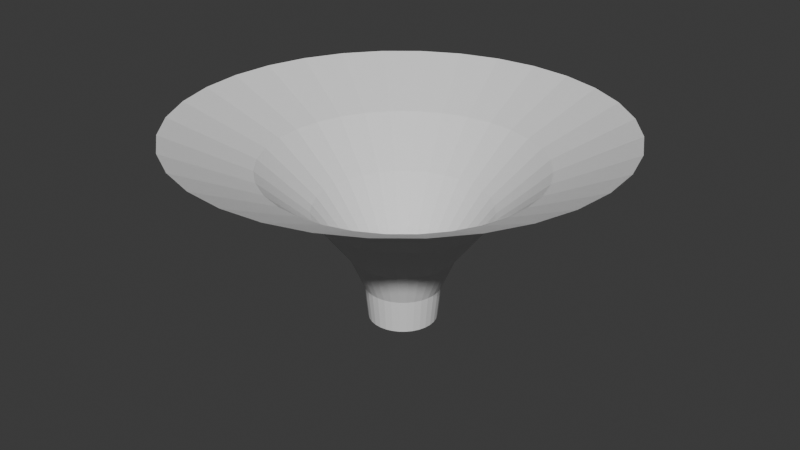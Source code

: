 # Source: mesh_edit.blend  (saved by Blender 4.0.36; exported with 4.5.12 LTS)
import bpy
from mathutils import Matrix  # noqa: F401  (used for matrix-valued properties, if any)

bpy.ops.wm.read_factory_settings(use_empty=True)
scene = bpy.context.scene
scene.name = 'Scene'

# ---- collections
col_collection = bpy.data.collections.new('Collection'); scene.collection.children.link(col_collection)

# ---- world
world_world = bpy.data.worlds.new('World'); scene.world = world_world
world_world.use_nodes = True; world_world.node_tree.nodes.clear()
_N = world_world.node_tree.nodes; _L = world_world.node_tree.links
n0 = _N.new('ShaderNodeOutputWorld'); n0.name = 'World Output'; n0.location = (300, 300)
n1 = _N.new('ShaderNodeBackground'); n1.name = 'Background'; n1.location = (10, 300)
n1.inputs[0].default_value = (0.05088, 0.05088, 0.05088, 1.0)
_L.new(n1.outputs[0], n0.inputs[0])
n0.is_active_output = True
world_world.color = (0.05088, 0.05088, 0.05088)
world_world.use_sun_shadow = False
world_world.sun_shadow_jitter_overblur = 0.0

# ---- meshes
me_cylinder = bpy.data.meshes.new('Cylinder')
me_cylinder.from_pydata([(7.031e-09, 0.4193, 0.0), (0.002055, 2.615, 2.456), (0.0818, 0.4112, 0.0), (0.5238, 2.564, 2.456), (0.1605, 0.3874, 0.0), (1.025, 2.412, 2.456), (0.233, 0.3486, 0.0), (1.488, 2.165, 2.456), (0.2965, 0.2965, 0.0), (1.893, 1.832, 2.456), (0.3486, 0.233, 0.0), (2.226, 1.427, 2.456), (0.3874, 0.1605, 0.0), (2.473, 0.9646, 2.456), (0.4112, 0.0818, 0.0), (2.625, 0.4629, 2.456), (0.4193, 8.653e-09, 0.0), (2.676, -0.05884, 2.456), (0.4112, -0.0818, 0.0), (2.625, -0.5806, 2.456), (0.3874, -0.1605, 0.0), (2.473, -1.082, 2.456), (0.3486, -0.233, 0.0), (2.226, -1.545, 2.456), (0.2965, -0.2965, 0.0), (1.893, -1.95, 2.456), (0.233, -0.3486, 0.0), (1.488, -2.282, 2.456), (0.1605, -0.3874, 0.0), (1.025, -2.53, 2.456), (0.0818, -0.4112, 0.0), (0.5238, -2.682, 2.456), (7.031e-09, -0.4193, 0.0), (0.002055, -2.733, 2.456), (-0.0818, -0.4112, 0.0), (-0.5197, -2.682, 2.456), (-0.1605, -0.3874, 0.0), (-1.021, -2.53, 2.456), (-0.233, -0.3486, 0.0), (-1.484, -2.282, 2.456), (-0.2965, -0.2965, 0.0), (-1.889, -1.95, 2.456), (-0.3486, -0.233, 0.0), (-2.222, -1.545, 2.456), (-0.3874, -0.1605, 0.0), (-2.469, -1.082, 2.456), (-0.4112, -0.0818, 0.0), (-2.621, -0.5806, 2.456), (-0.4193, 8.653e-09, 0.0), (-2.672, -0.05884, 2.456), (-0.4112, 0.0818, 0.0), (-2.621, 0.4629, 2.456), (-0.3874, 0.1605, 0.0), (-2.469, 0.9646, 2.456), (-0.3486, 0.233, 0.0), (-2.222, 1.427, 2.456), (-0.2965, 0.2965, 0.0), (-1.889, 1.832, 2.456), (-0.233, 0.3486, 0.0), (-1.484, 2.165, 2.456), (-0.1605, 0.3874, 0.0), (-1.021, 2.412, 2.456), (-0.0818, 0.4112, 0.0), (-0.5197, 2.564, 2.456), (2.704e-09, 0.4621, 0.4231), (4.228e-09, 0.6508, 0.8561), (-9.133e-10, 1.075, 1.411), (-8.413e-09, 1.695, 1.965), (0.3307, 1.662, 1.965), (0.2098, 1.055, 1.411), (0.127, 0.6383, 0.8561), (0.09016, 0.4532, 0.4231), (0.6486, 1.566, 1.965), (0.4116, 0.9936, 1.411), (0.249, 0.6012, 0.8561), (0.1768, 0.4269, 0.4231), (0.9416, 1.409, 1.965), (0.5975, 0.8942, 1.411), (0.3615, 0.5411, 0.8561), (0.2567, 0.3842, 0.4231), (1.198, 1.198, 1.965), (0.7604, 0.7604, 1.411), (0.4602, 0.4602, 0.8561), (0.3268, 0.3268, 0.4231), (1.409, 0.9416, 1.965), (0.8942, 0.5975, 1.411), (0.5411, 0.3615, 0.8561), (0.3842, 0.2567, 0.4231), (1.566, 0.6486, 1.965), (0.9936, 0.4116, 1.411), (0.6012, 0.249, 0.8561), (0.4269, 0.1768, 0.4231), (1.662, 0.3307, 1.965), (1.055, 0.2098, 1.411), (0.6383, 0.127, 0.8561), (0.4532, 0.09016, 0.4231), (1.695, -1.016e-07, 1.965), (1.075, -9.233e-08, 1.411), (0.6508, -8.6e-08, 0.8561), (0.4621, -8.755e-08, 0.4231), (1.662, -0.3307, 1.965), (1.055, -0.2098, 1.411), (0.6383, -0.127, 0.8561), (0.4532, -0.09016, 0.4231), (1.566, -0.6486, 1.965), (0.9936, -0.4116, 1.411), (0.6012, -0.249, 0.8561), (0.4269, -0.1768, 0.4231), (1.409, -0.9416, 1.965), (0.8942, -0.5975, 1.411), (0.5411, -0.3615, 0.8561), (0.3842, -0.2567, 0.4231), (1.198, -1.198, 1.965), (0.7604, -0.7604, 1.411), (0.4602, -0.4602, 0.8561), (0.3268, -0.3268, 0.4231), (0.9416, -1.409, 1.965), (0.5975, -0.8942, 1.411), (0.3615, -0.5411, 0.8561), (0.2567, -0.3842, 0.4231), (0.6486, -1.566, 1.965), (0.4116, -0.9936, 1.411), (0.249, -0.6012, 0.8561), (0.1768, -0.4269, 0.4231), (0.3307, -1.662, 1.965), (0.2098, -1.055, 1.411), (0.127, -0.6383, 0.8561), (0.09016, -0.4532, 0.4231), (-8.413e-09, -1.695, 1.965), (-9.133e-10, -1.075, 1.411), (4.228e-09, -0.6508, 0.8561), (2.704e-09, -0.4621, 0.4231), (-0.3307, -1.662, 1.965), (-0.2098, -1.055, 1.411), (-0.127, -0.6383, 0.8561), (-0.09016, -0.4532, 0.4231), (-0.6486, -1.566, 1.965), (-0.4116, -0.9936, 1.411), (-0.249, -0.6012, 0.8561), (-0.1768, -0.4269, 0.4231), (-0.9416, -1.409, 1.965), (-0.5975, -0.8942, 1.411), (-0.3615, -0.5411, 0.8561), (-0.2567, -0.3842, 0.4231), (-1.198, -1.198, 1.965), (-0.7604, -0.7604, 1.411), (-0.4602, -0.4602, 0.8561), (-0.3268, -0.3268, 0.4231), (-1.409, -0.9416, 1.965), (-0.8942, -0.5975, 1.411), (-0.5411, -0.3615, 0.8561), (-0.3842, -0.2567, 0.4231), (-1.566, -0.6486, 1.965), (-0.9936, -0.4116, 1.411), (-0.6012, -0.249, 0.8561), (-0.4269, -0.1768, 0.4231), (-1.662, -0.3307, 1.965), (-1.055, -0.2098, 1.411), (-0.6383, -0.127, 0.8561), (-0.4532, -0.09016, 0.4231), (-1.695, -1.016e-07, 1.965), (-1.075, -9.233e-08, 1.411), (-0.6508, -8.6e-08, 0.8561), (-0.4621, -8.755e-08, 0.4231), (-1.662, 0.3307, 1.965), (-1.055, 0.2098, 1.411), (-0.6383, 0.127, 0.8561), (-0.4532, 0.09016, 0.4231), (-1.566, 0.6486, 1.965), (-0.9936, 0.4116, 1.411), (-0.6012, 0.249, 0.8561), (-0.4269, 0.1768, 0.4231), (-1.409, 0.9416, 1.965), (-0.8942, 0.5975, 1.411), (-0.5411, 0.3615, 0.8561), (-0.3842, 0.2567, 0.4231), (-1.198, 1.198, 1.965), (-0.7604, 0.7604, 1.411), (-0.4602, 0.4602, 0.8561), (-0.3268, 0.3268, 0.4231), (-0.9416, 1.409, 1.965), (-0.5975, 0.8942, 1.411), (-0.3615, 0.5411, 0.8561), (-0.2567, 0.3842, 0.4231), (-0.6486, 1.566, 1.965), (-0.4116, 0.9936, 1.411), (-0.249, 0.6012, 0.8561), (-0.1768, 0.4269, 0.4231), (-0.3307, 1.662, 1.965), (-0.2098, 1.055, 1.411), (-0.127, 0.6383, 0.8561), (-0.09016, 0.4532, 0.4231)], [], [(67, 1, 3, 68), (68, 3, 5, 72), (72, 5, 7, 76), (76, 7, 9, 80), (80, 9, 11, 84), (84, 11, 13, 88), (88, 13, 15, 92), (92, 15, 17, 96), (96, 17, 19, 100), (100, 19, 21, 104), (104, 21, 23, 108), (108, 23, 25, 112), (112, 25, 27, 116), (116, 27, 29, 120), (120, 29, 31, 124), (124, 31, 33, 128), (128, 33, 35, 132), (132, 35, 37, 136), (136, 37, 39, 140), (140, 39, 41, 144), (144, 41, 43, 148), (148, 43, 45, 152), (152, 45, 47, 156), (156, 47, 49, 160), (160, 49, 51, 164), (164, 51, 53, 168), (168, 53, 55, 172), (172, 55, 57, 176), (176, 57, 59, 180), (180, 59, 61, 184), (184, 61, 63, 188), (188, 63, 1, 67), (62, 191, 64, 0), (191, 190, 65, 64), (190, 189, 66, 65), (189, 188, 67, 66), (60, 187, 191, 62), (187, 186, 190, 191), (186, 185, 189, 190), (185, 184, 188, 189), (58, 183, 187, 60), (183, 182, 186, 187), (182, 181, 185, 186), (181, 180, 184, 185), (56, 179, 183, 58), (179, 178, 182, 183), (178, 177, 181, 182), (177, 176, 180, 181), (54, 175, 179, 56), (175, 174, 178, 179), (174, 173, 177, 178), (173, 172, 176, 177), (52, 171, 175, 54), (171, 170, 174, 175), (170, 169, 173, 174), (169, 168, 172, 173), (50, 167, 171, 52), (167, 166, 170, 171), (166, 165, 169, 170), (165, 164, 168, 169), (48, 163, 167, 50), (163, 162, 166, 167), (162, 161, 165, 166), (161, 160, 164, 165), (46, 159, 163, 48), (159, 158, 162, 163), (158, 157, 161, 162), (157, 156, 160, 161), (44, 155, 159, 46), (155, 154, 158, 159), (154, 153, 157, 158), (153, 152, 156, 157), (42, 151, 155, 44), (151, 150, 154, 155), (150, 149, 153, 154), (149, 148, 152, 153), (40, 147, 151, 42), (147, 146, 150, 151), (146, 145, 149, 150), (145, 144, 148, 149), (38, 143, 147, 40), (143, 142, 146, 147), (142, 141, 145, 146), (141, 140, 144, 145), (36, 139, 143, 38), (139, 138, 142, 143), (138, 137, 141, 142), (137, 136, 140, 141), (34, 135, 139, 36), (135, 134, 138, 139), (134, 133, 137, 138), (133, 132, 136, 137), (32, 131, 135, 34), (131, 130, 134, 135), (130, 129, 133, 134), (129, 128, 132, 133), (30, 127, 131, 32), (127, 126, 130, 131), (126, 125, 129, 130), (125, 124, 128, 129), (28, 123, 127, 30), (123, 122, 126, 127), (122, 121, 125, 126), (121, 120, 124, 125), (26, 119, 123, 28), (119, 118, 122, 123), (118, 117, 121, 122), (117, 116, 120, 121), (24, 115, 119, 26), (115, 114, 118, 119), (114, 113, 117, 118), (113, 112, 116, 117), (22, 111, 115, 24), (111, 110, 114, 115), (110, 109, 113, 114), (109, 108, 112, 113), (20, 107, 111, 22), (107, 106, 110, 111), (106, 105, 109, 110), (105, 104, 108, 109), (18, 103, 107, 20), (103, 102, 106, 107), (102, 101, 105, 106), (101, 100, 104, 105), (16, 99, 103, 18), (99, 98, 102, 103), (98, 97, 101, 102), (97, 96, 100, 101), (14, 95, 99, 16), (95, 94, 98, 99), (94, 93, 97, 98), (93, 92, 96, 97), (12, 91, 95, 14), (91, 90, 94, 95), (90, 89, 93, 94), (89, 88, 92, 93), (10, 87, 91, 12), (87, 86, 90, 91), (86, 85, 89, 90), (85, 84, 88, 89), (8, 83, 87, 10), (83, 82, 86, 87), (82, 81, 85, 86), (81, 80, 84, 85), (6, 79, 83, 8), (79, 78, 82, 83), (78, 77, 81, 82), (77, 76, 80, 81), (4, 75, 79, 6), (75, 74, 78, 79), (74, 73, 77, 78), (73, 72, 76, 77), (2, 71, 75, 4), (71, 70, 74, 75), (70, 69, 73, 74), (69, 68, 72, 73), (0, 64, 71, 2), (64, 65, 70, 71), (65, 66, 69, 70), (66, 67, 68, 69)])
_uv = me_cylinder.uv_layers.new(name='UVMap')
_uv.uv.foreach_set('vector', [0.5, 0.1257, 0.5, 1.788e-07, 0.4005, 0.0, 0.4255, 0.1257, 0.4255, 0.1257, 0.4005, 0.0, 0.2929, 5.96e-08, 0.345, 0.1257, 0.345, 0.1257, 0.2929, 5.96e-08, 0.1659, -2.98e-08, 0.2499, 0.1257, 0.2499, 0.1257, 0.1659, -2.98e-08, 1.49e-07, 1.49e-07, 0.1257, 0.1257, 0.1257, 0.1257, 1.49e-07, 1.49e-07, -2.98e-08, 0.1659, 0.1257, 0.2499, 0.1257, 0.2499, -2.98e-08, 0.1659, 5.96e-08, 0.2929, 0.1257, 0.345, 0.1257, 0.345, 5.96e-08, 0.2929, 5.96e-08, 0.4005, 0.1257, 0.4255, 0.1257, 0.4255, 5.96e-08, 0.4005, 1.788e-07, 0.5, 0.1257, 0.5, 0.1257, 0.5, 1.788e-07, 0.5, 0.0, 0.5995, 0.1257, 0.5745, 0.1257, 0.5745, 0.0, 0.5995, 5.96e-08, 0.7071, 0.1257, 0.655, 0.1257, 0.655, 5.96e-08, 0.7071, -2.98e-08, 0.8341, 0.1257, 0.7501, 0.1257, 0.7501, -2.98e-08, 0.8341, 5.96e-08, 1.0, 0.1257, 0.8743, 0.1257, 0.8743, 5.96e-08, 1.0, 0.1659, 1.0, 0.2499, 0.8743, 0.2499, 0.8743, 0.1659, 1.0, 0.2929, 1.0, 0.345, 0.8743, 0.345, 0.8743, 0.2929, 1.0, 0.4005, 1.0, 0.4255, 0.8743, 0.4255, 0.8743, 0.4005, 1.0, 0.5, 1.0, 0.5, 0.8743, 0.5, 0.8743, 0.5, 1.0, 0.5995, 1.0, 0.5745, 0.8743, 0.5745, 0.8743, 0.5995, 1.0, 0.7071, 1.0, 0.655, 0.8743, 0.655, 0.8743, 0.7071, 1.0, 0.8341, 1.0, 0.7501, 0.8743, 0.7501, 0.8743, 0.8341, 1.0, 1.0, 1.0, 0.8743, 0.8743, 0.8743, 0.8743, 1.0, 1.0, 1.0, 0.8341, 0.8743, 0.7501, 0.8743, 0.7501, 1.0, 0.8341, 1.0, 0.7071, 0.8743, 0.655, 0.8743, 0.655, 1.0, 0.7071, 1.0, 0.5995, 0.8743, 0.5745, 0.8743, 0.5745, 1.0, 0.5995, 1.0, 0.5, 0.8743, 0.5, 0.8743, 0.5, 1.0, 0.5, 1.0, 0.4005, 0.8743, 0.4255, 0.8743, 0.4255, 1.0, 0.4005, 1.0, 0.2929, 0.8743, 0.345, 0.8743, 0.345, 1.0, 0.2929, 1.0, 0.1659, 0.8743, 0.2499, 0.8743, 0.2499, 1.0, 0.1659, 1.0, 5.96e-08, 0.8743, 0.1257, 0.8743, 0.1257, 1.0, 5.96e-08, 0.8341, 2.98e-08, 0.7501, 0.1257, 0.7501, 0.1257, 0.8341, 2.98e-08, 0.7071, 0.0, 0.655, 0.1257, 0.655, 0.1257, 0.7071, 0.0, 0.5995, 0.0, 0.5745, 0.1257, 0.5745, 0.1257, 0.5995, 0.0, 0.5, 1.788e-07, 0.5, 0.1257, 0.5, 0.5, 0.5174, 0.4126, 0.5, 0.4126, 0.5, 0.5, 0.5174, 0.4126, 0.5339, 0.3296, 0.5, 0.3296, 0.5, 0.4126, 0.5339, 0.3296, 0.5534, 0.2314, 0.5, 0.2314, 0.5, 0.3296, 0.5534, 0.2314, 0.5745, 0.1257, 0.5, 0.1257, 0.5, 0.2314, 0.5, 0.5, 0.5362, 0.4126, 0.5174, 0.4126, 0.5, 0.5, 0.5362, 0.4126, 0.5706, 0.3296, 0.5339, 0.3296, 0.5174, 0.4126, 0.5706, 0.3296, 0.6113, 0.2314, 0.5534, 0.2314, 0.5339, 0.3296, 0.6113, 0.2314, 0.655, 0.1257, 0.5745, 0.1257, 0.5534, 0.2314, 0.5, 0.5, 0.5584, 0.4126, 0.5362, 0.4126, 0.5, 0.5, 0.5584, 0.4126, 0.6139, 0.3296, 0.5706, 0.3296, 0.5362, 0.4126, 0.6139, 0.3296, 0.6795, 0.2314, 0.6113, 0.2314, 0.5706, 0.3296, 0.6795, 0.2314, 0.7501, 0.1257, 0.655, 0.1257, 0.6113, 0.2314, 0.5, 0.5, 0.5874, 0.4126, 0.5584, 0.4126, 0.5, 0.5, 0.5874, 0.4126, 0.6704, 0.3296, 0.6139, 0.3296, 0.5584, 0.4126, 0.6704, 0.3296, 0.7686, 0.2314, 0.6795, 0.2314, 0.6139, 0.3296, 0.7686, 0.2314, 0.8743, 0.1257, 0.7501, 0.1257, 0.6795, 0.2314, 0.5, 0.5, 0.5874, 0.4416, 0.5874, 0.4126, 0.5, 0.5, 0.5874, 0.4416, 0.6704, 0.3861, 0.6704, 0.3296, 0.5874, 0.4126, 0.6704, 0.3861, 0.7686, 0.3205, 0.7686, 0.2314, 0.6704, 0.3296, 0.7686, 0.3205, 0.8743, 0.2499, 0.8743, 0.1257, 0.7686, 0.2314, 0.5, 0.5, 0.5874, 0.4638, 0.5874, 0.4416, 0.5, 0.5, 0.5874, 0.4638, 0.6704, 0.4294, 0.6704, 0.3861, 0.5874, 0.4416, 0.6704, 0.4294, 0.7686, 0.3887, 0.7686, 0.3205, 0.6704, 0.3861, 0.7686, 0.3887, 0.8743, 0.345, 0.8743, 0.2499, 0.7686, 0.3205, 0.5, 0.5, 0.5874, 0.4826, 0.5874, 0.4638, 0.5, 0.5, 0.5874, 0.4826, 0.6704, 0.4661, 0.6704, 0.4294, 0.5874, 0.4638, 0.6704, 0.4661, 0.7686, 0.4466, 0.7686, 0.3887, 0.6704, 0.4294, 0.7686, 0.4466, 0.8743, 0.4255, 0.8743, 0.345, 0.7686, 0.3887, 0.5, 0.5, 0.5874, 0.5, 0.5874, 0.4826, 0.5, 0.5, 0.5874, 0.5, 0.6704, 0.5, 0.6704, 0.4661, 0.5874, 0.4826, 0.6704, 0.5, 0.7686, 0.5, 0.7686, 0.4466, 0.6704, 0.4661, 0.7686, 0.5, 0.8743, 0.5, 0.8743, 0.4255, 0.7686, 0.4466, 0.5, 0.5, 0.5874, 0.5174, 0.5874, 0.5, 0.5, 0.5, 0.5874, 0.5174, 0.6704, 0.5339, 0.6704, 0.5, 0.5874, 0.5, 0.6704, 0.5339, 0.7686, 0.5534, 0.7686, 0.5, 0.6704, 0.5, 0.7686, 0.5534, 0.8743, 0.5745, 0.8743, 0.5, 0.7686, 0.5, 0.5, 0.5, 0.5874, 0.5362, 0.5874, 0.5174, 0.5, 0.5, 0.5874, 0.5362, 0.6704, 0.5706, 0.6704, 0.5339, 0.5874, 0.5174, 0.6704, 0.5706, 0.7686, 0.6113, 0.7686, 0.5534, 0.6704, 0.5339, 0.7686, 0.6113, 0.8743, 0.655, 0.8743, 0.5745, 0.7686, 0.5534, 0.5, 0.5, 0.5874, 0.5584, 0.5874, 0.5362, 0.5, 0.5, 0.5874, 0.5584, 0.6704, 0.6139, 0.6704, 0.5706, 0.5874, 0.5362, 0.6704, 0.6139, 0.7686, 0.6795, 0.7686, 0.6113, 0.6704, 0.5706, 0.7686, 0.6795, 0.8743, 0.7501, 0.8743, 0.655, 0.7686, 0.6113, 0.5, 0.5, 0.5874, 0.5874, 0.5874, 0.5584, 0.5, 0.5, 0.5874, 0.5874, 0.6704, 0.6704, 0.6704, 0.6139, 0.5874, 0.5584, 0.6704, 0.6704, 0.7686, 0.7686, 0.7686, 0.6795, 0.6704, 0.6139, 0.7686, 0.7686, 0.8743, 0.8743, 0.8743, 0.7501, 0.7686, 0.6795, 0.5, 0.5, 0.5584, 0.5874, 0.5874, 0.5874, 0.5, 0.5, 0.5584, 0.5874, 0.6139, 0.6704, 0.6704, 0.6704, 0.5874, 0.5874, 0.6139, 0.6704, 0.6795, 0.7686, 0.7686, 0.7686, 0.6704, 0.6704, 0.6795, 0.7686, 0.7501, 0.8743, 0.8743, 0.8743, 0.7686, 0.7686, 0.5, 0.5, 0.5362, 0.5874, 0.5584, 0.5874, 0.5, 0.5, 0.5362, 0.5874, 0.5706, 0.6704, 0.6139, 0.6704, 0.5584, 0.5874, 0.5706, 0.6704, 0.6113, 0.7686, 0.6795, 0.7686, 0.6139, 0.6704, 0.6113, 0.7686, 0.655, 0.8743, 0.7501, 0.8743, 0.6795, 0.7686, 0.5, 0.5, 0.5174, 0.5874, 0.5362, 0.5874, 0.5, 0.5, 0.5174, 0.5874, 0.5339, 0.6704, 0.5706, 0.6704, 0.5362, 0.5874, 0.5339, 0.6704, 0.5534, 0.7686, 0.6113, 0.7686, 0.5706, 0.6704, 0.5534, 0.7686, 0.5745, 0.8743, 0.655, 0.8743, 0.6113, 0.7686, 0.5, 0.5, 0.5, 0.5874, 0.5174, 0.5874, 0.5, 0.5, 0.5, 0.5874, 0.5, 0.6704, 0.5339, 0.6704, 0.5174, 0.5874, 0.5, 0.6704, 0.5, 0.7686, 0.5534, 0.7686, 0.5339, 0.6704, 0.5, 0.7686, 0.5, 0.8743, 0.5745, 0.8743, 0.5534, 0.7686, 0.5, 0.5, 0.4826, 0.5874, 0.5, 0.5874, 0.5, 0.5, 0.4826, 0.5874, 0.4661, 0.6704, 0.5, 0.6704, 0.5, 0.5874, 0.4661, 0.6704, 0.4466, 0.7686, 0.5, 0.7686, 0.5, 0.6704, 0.4466, 0.7686, 0.4255, 0.8743, 0.5, 0.8743, 0.5, 0.7686, 0.5, 0.5, 0.4638, 0.5874, 0.4826, 0.5874, 0.5, 0.5, 0.4638, 0.5874, 0.4294, 0.6704, 0.4661, 0.6704, 0.4826, 0.5874, 0.4294, 0.6704, 0.3887, 0.7686, 0.4466, 0.7686, 0.4661, 0.6704, 0.3887, 0.7686, 0.345, 0.8743, 0.4255, 0.8743, 0.4466, 0.7686, 0.5, 0.5, 0.4416, 0.5874, 0.4638, 0.5874, 0.5, 0.5, 0.4416, 0.5874, 0.3861, 0.6704, 0.4294, 0.6704, 0.4638, 0.5874, 0.3861, 0.6704, 0.3205, 0.7686, 0.3887, 0.7686, 0.4294, 0.6704, 0.3205, 0.7686, 0.2499, 0.8743, 0.345, 0.8743, 0.3887, 0.7686, 0.5, 0.5, 0.4126, 0.5874, 0.4416, 0.5874, 0.5, 0.5, 0.4126, 0.5874, 0.3296, 0.6704, 0.3861, 0.6704, 0.4416, 0.5874, 0.3296, 0.6704, 0.2314, 0.7686, 0.3205, 0.7686, 0.3861, 0.6704, 0.2314, 0.7686, 0.1257, 0.8743, 0.2499, 0.8743, 0.3205, 0.7686, 0.5, 0.5, 0.4126, 0.5584, 0.4126, 0.5874, 0.5, 0.5, 0.4126, 0.5584, 0.3296, 0.6139, 0.3296, 0.6704, 0.4126, 0.5874, 0.3296, 0.6139, 0.2314, 0.6795, 0.2314, 0.7686, 0.3296, 0.6704, 0.2314, 0.6795, 0.1257, 0.7501, 0.1257, 0.8743, 0.2314, 0.7686, 0.5, 0.5, 0.4126, 0.5362, 0.4126, 0.5584, 0.5, 0.5, 0.4126, 0.5362, 0.3296, 0.5706, 0.3296, 0.6139, 0.4126, 0.5584, 0.3296, 0.5706, 0.2314, 0.6113, 0.2314, 0.6795, 0.3296, 0.6139, 0.2314, 0.6113, 0.1257, 0.655, 0.1257, 0.7501, 0.2314, 0.6795, 0.5, 0.5, 0.4126, 0.5174, 0.4126, 0.5362, 0.5, 0.5, 0.4126, 0.5174, 0.3296, 0.5339, 0.3296, 0.5706, 0.4126, 0.5362, 0.3296, 0.5339, 0.2314, 0.5534, 0.2314, 0.6113, 0.3296, 0.5706, 0.2314, 0.5534, 0.1257, 0.5745, 0.1257, 0.655, 0.2314, 0.6113, 0.5, 0.5, 0.4126, 0.5, 0.4126, 0.5174, 0.5, 0.5, 0.4126, 0.5, 0.3296, 0.5, 0.3296, 0.5339, 0.4126, 0.5174, 0.3296, 0.5, 0.2314, 0.5, 0.2314, 0.5534, 0.3296, 0.5339, 0.2314, 0.5, 0.1257, 0.5, 0.1257, 0.5745, 0.2314, 0.5534, 0.5, 0.5, 0.4126, 0.4826, 0.4126, 0.5, 0.5, 0.5, 0.4126, 0.4826, 0.3296, 0.4661, 0.3296, 0.5, 0.4126, 0.5, 0.3296, 0.4661, 0.2314, 0.4466, 0.2314, 0.5, 0.3296, 0.5, 0.2314, 0.4466, 0.1257, 0.4255, 0.1257, 0.5, 0.2314, 0.5, 0.5, 0.5, 0.4126, 0.4638, 0.4126, 0.4826, 0.5, 0.5, 0.4126, 0.4638, 0.3296, 0.4294, 0.3296, 0.4661, 0.4126, 0.4826, 0.3296, 0.4294, 0.2314, 0.3887, 0.2314, 0.4466, 0.3296, 0.4661, 0.2314, 0.3887, 0.1257, 0.345, 0.1257, 0.4255, 0.2314, 0.4466, 0.5, 0.5, 0.4126, 0.4416, 0.4126, 0.4638, 0.5, 0.5, 0.4126, 0.4416, 0.3296, 0.3861, 0.3296, 0.4294, 0.4126, 0.4638, 0.3296, 0.3861, 0.2314, 0.3205, 0.2314, 0.3887, 0.3296, 0.4294, 0.2314, 0.3205, 0.1257, 0.2499, 0.1257, 0.345, 0.2314, 0.3887, 0.5, 0.5, 0.4126, 0.4126, 0.4126, 0.4416, 0.5, 0.5, 0.4126, 0.4126, 0.3296, 0.3296, 0.3296, 0.3861, 0.4126, 0.4416, 0.3296, 0.3296, 0.2314, 0.2314, 0.2314, 0.3205, 0.3296, 0.3861, 0.2314, 0.2314, 0.1257, 0.1257, 0.1257, 0.2499, 0.2314, 0.3205, 0.5, 0.5, 0.4416, 0.4126, 0.4126, 0.4126, 0.5, 0.5, 0.4416, 0.4126, 0.3861, 0.3296, 0.3296, 0.3296, 0.4126, 0.4126, 0.3861, 0.3296, 0.3205, 0.2314, 0.2314, 0.2314, 0.3296, 0.3296, 0.3205, 0.2314, 0.2499, 0.1257, 0.1257, 0.1257, 0.2314, 0.2314, 0.5, 0.5, 0.4638, 0.4126, 0.4416, 0.4126, 0.5, 0.5, 0.4638, 0.4126, 0.4294, 0.3296, 0.3861, 0.3296, 0.4416, 0.4126, 0.4294, 0.3296, 0.3887, 0.2314, 0.3205, 0.2314, 0.3861, 0.3296, 0.3887, 0.2314, 0.345, 0.1257, 0.2499, 0.1257, 0.3205, 0.2314, 0.5, 0.5, 0.4826, 0.4126, 0.4638, 0.4126, 0.5, 0.5, 0.4826, 0.4126, 0.4661, 0.3296, 0.4294, 0.3296, 0.4638, 0.4126, 0.4661, 0.3296, 0.4466, 0.2314, 0.3887, 0.2314, 0.4294, 0.3296, 0.4466, 0.2314, 0.4255, 0.1257, 0.345, 0.1257, 0.3887, 0.2314, 0.5, 0.5, 0.5, 0.4126, 0.4826, 0.4126, 0.5, 0.5, 0.5, 0.4126, 0.5, 0.3296, 0.4661, 0.3296, 0.4826, 0.4126, 0.5, 0.3296, 0.5, 0.2314, 0.4466, 0.2314, 0.4661, 0.3296, 0.5, 0.2314, 0.5, 0.1257, 0.4255, 0.1257, 0.4466, 0.2314])
me_cylinder.update()

# ---- objects
ob_cone = bpy.data.objects.new('cone', me_cylinder)

# ---- transforms, parenting, visibility, modifiers, constraints
ob_cone.location = (3.489e-15, 3.991e-08, 0.00648)
ob_cone.scale = (0.5, 0.5, 0.5)

# ---- collection membership
col_collection.objects.link(ob_cone)

# ---- scene / render settings (as saved in the file)
scene.frame_start = 1; scene.frame_end = 250; scene.frame_set(1)
scene.render.engine = 'BLENDER_EEVEE_NEXT'
scene.cycles.sampling_pattern = 'TABULATED_SOBOL'
bpy.context.view_layer.update()

# ---- added for rendering (the .blend has no active camera and no usable light): camera, sun
cam_auto = bpy.data.cameras.new('AutoCamera')
cam_auto.lens = 50.0
cam_auto.sensor_width = 36.0
cam_auto.clip_end = 1000.0
ob_auto_camera = bpy.data.objects.new('AutoCamera', cam_auto)
scene.collection.objects.link(ob_auto_camera)
ob_auto_camera.location = (3.68013, -4.44434, 3.56389)
ob_auto_camera.rotation_euler = (1.09748, -7.21219e-08, 0.694738)
scene.camera = ob_auto_camera
light_auto_sun = bpy.data.lights.new('AutoSun', 'SUN')
light_auto_sun.energy = 3.0
light_auto_sun.angle = 0.0523599
ob_auto_sun = bpy.data.objects.new('AutoSun', light_auto_sun)
scene.collection.objects.link(ob_auto_sun)
ob_auto_sun.rotation_euler = (0.872665, 0.174533, 0.523599)
bpy.context.view_layer.update()
